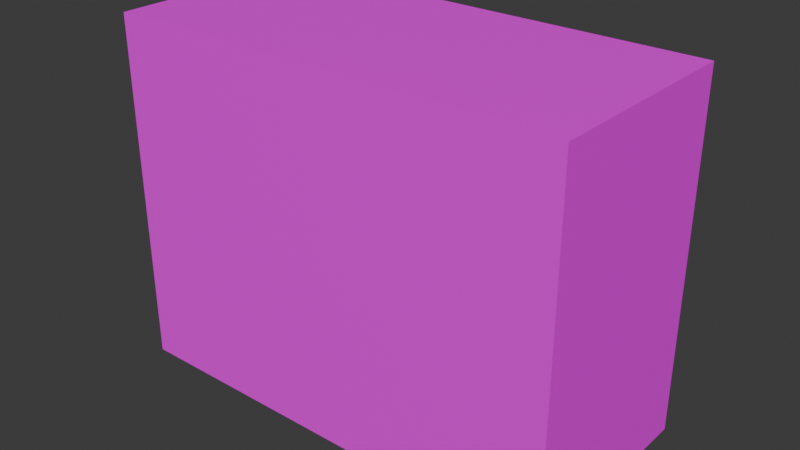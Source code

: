 # Source: MapPiece1.blend  (saved by Blender 4.0.36; exported with 4.5.12 LTS)
import bpy
from mathutils import Matrix  # noqa: F401  (used for matrix-valued properties, if any)

bpy.ops.wm.read_factory_settings(use_empty=True)
scene = bpy.context.scene
scene.name = 'Scene'

# ---- collections
col_collection = bpy.data.collections.new('Collection'); scene.collection.children.link(col_collection)

# ---- images (referenced by path relative to the original .blend; pixels are not part of the script)
import os
ASSET_DIR = os.environ.get("B2B_ASSET_DIR", "")  # directory of the original .blend (textures are referenced by path, not embedded)
HERE = os.path.dirname(os.path.abspath(__file__))  # packed textures are extracted next to this script under _unpacked/

def load_image(name, relpath, width, height, colorspace="sRGB"):
    """Load a texture the original file referenced (path relative to the .blend, or extracted next to this script)."""
    p = next((c for c in (os.path.join(HERE, relpath), os.path.join(ASSET_DIR, relpath)) if relpath and os.path.exists(c)), "")
    if p:
        img = bpy.data.images.load(p, check_existing=True)
        img.name = name
    else:  # same state as the original file: an image datablock whose file is absent (Cycles renders it pink)
        img = bpy.data.images.new(name, width, height)
        img.source = "FILE"
        img.filepath = "//" + (relpath or name)
    img.colorspace_settings.name = colorspace
    return img
img_texture_03_png = load_image('texture_03.png', 'texture_03.png', 1024, 1024, 'sRGB')

# ---- materials (node trees are filled in below, after node groups)
mat_material = bpy.data.materials.new('Material')
mat_material.use_transparent_shadow = False

# ---- node groups
ng_auto_smooth = bpy.data.node_groups.new('Auto Smooth', 'GeometryNodeTree')
_s = ng_auto_smooth.interface.new_socket(name='Geometry', in_out='OUTPUT', socket_type='NodeSocketGeometry')
_s = ng_auto_smooth.interface.new_socket(name='Geometry', in_out='INPUT', socket_type='NodeSocketGeometry')
_s = ng_auto_smooth.interface.new_socket(name='Angle', in_out='INPUT', socket_type='NodeSocketFloat')
_s.subtype = 'ANGLE'
_s.min_value = 0.0
_s.max_value = 3.142
ng_auto_smooth.is_modifier = True
_N = ng_auto_smooth.nodes; _L = ng_auto_smooth.links
n0 = _N.new('NodeGroupOutput'); n0.name = 'Group Output'; n0.location = (480, -100)
n1 = _N.new('NodeGroupInput'); n1.name = 'Group Input'; n1.location = (-420, -300)
n2 = _N.new('NodeGroupInput'); n2.name = 'Group Input.001'; n2.location = (-60, -100)
n3 = _N.new('GeometryNodeSetShadeSmooth'); n3.name = 'Set Shade Smooth'; n3.location = (120, -100)
n3.domain = 'EDGE'
n4 = _N.new('GeometryNodeSetShadeSmooth'); n4.name = 'Set Shade Smooth.001'; n4.location = (300, -100)
n5 = _N.new('GeometryNodeInputMeshEdgeAngle'); n5.name = 'Edge Angle'; n5.location = (-420, -220)
n6 = _N.new('GeometryNodeInputEdgeSmooth'); n6.name = 'Is Edge Smooth'; n6.location = (-60, -160)
n7 = _N.new('GeometryNodeInputShadeSmooth'); n7.name = 'Is Face Smooth'; n7.location = (-240, -340)
n8 = _N.new('FunctionNodeBooleanMath'); n8.name = 'Boolean Math'; n8.location = (-60, -220)
n9 = _N.new('FunctionNodeCompare'); n9.name = 'Compare'; n9.location = (-240, -180)
n9.operation = 'LESS_EQUAL'
_L.new(n5.outputs[0], n9.inputs[0])
_L.new(n4.outputs[0], n0.inputs[0])
_L.new(n1.outputs[1], n9.inputs[1])
_L.new(n9.outputs[0], n8.inputs[0])
_L.new(n7.outputs[0], n8.inputs[1])
_L.new(n2.outputs[0], n3.inputs[0])
_L.new(n6.outputs[0], n3.inputs[1])
_L.new(n3.outputs[0], n4.inputs[0])
_L.new(n8.outputs[0], n3.inputs[2])
n0.is_active_output = True

# ---- material node trees
mat_material.use_nodes = True; mat_material.node_tree.nodes.clear()
_N = mat_material.node_tree.nodes; _L = mat_material.node_tree.links
n0 = _N.new('ShaderNodeBsdfPrincipled'); n0.name = 'Principled BSDF'; n0.location = (10, 300)
n0.inputs[3].default_value = 1.45
n1 = _N.new('ShaderNodeOutputMaterial'); n1.name = 'Material Output'; n1.location = (300, 300)
n2 = _N.new('ShaderNodeTexImage'); n2.name = 'Image Texture'; n2.location = (-280, 280)
n2.image = img_texture_03_png
_L.new(n0.outputs[0], n1.inputs[0])
_L.new(n2.outputs[0], n0.inputs[0])
n1.is_active_output = True

# ---- world
world_world = bpy.data.worlds.new('World'); scene.world = world_world
world_world.use_nodes = True; world_world.node_tree.nodes.clear()
_N = world_world.node_tree.nodes; _L = world_world.node_tree.links
n0 = _N.new('ShaderNodeOutputWorld'); n0.name = 'World Output'; n0.location = (300, 300)
n1 = _N.new('ShaderNodeBackground'); n1.name = 'Background'; n1.location = (10, 300)
n1.inputs[0].default_value = (0.05088, 0.05088, 0.05088, 1.0)
_L.new(n1.outputs[0], n0.inputs[0])
n0.is_active_output = True
world_world.color = (0.05088, 0.05088, 0.05088)
world_world.use_sun_shadow = False
world_world.sun_shadow_jitter_overblur = 0.0

# ---- meshes
me_cube = bpy.data.meshes.new('Cube')
me_cube.from_pydata([(-171.0, -78.33, -131.9), (-171.0, -78.33, 131.9), (-171.0, 78.33, -131.9), (-171.0, 78.33, 131.9), (171.0, -78.33, -131.9), (171.0, -78.33, 131.9), (171.0, 78.33, -131.9), (171.0, 78.33, 131.9)], [], [(0, 1, 3, 2), (2, 3, 7, 6), (6, 7, 5, 4), (4, 5, 1, 0), (2, 6, 4, 0), (7, 3, 1, 5)])
me_cube.polygons.foreach_set('use_smooth', [True] * 6)
_uv = me_cube.uv_layers.new(name='UVMap')
_uv.uv.foreach_set('vector', [0.375, 0.0, 0.625, 0.0, 0.625, 0.25, 0.375, 0.25, 0.375, 0.25, 0.625, 0.25, 0.625, 0.5, 0.375, 0.5, 0.375, 0.5, 0.625, 0.5, 0.625, 0.75, 0.375, 0.75, 0.375, 0.75, 0.625, 0.75, 0.625, 1.0, 0.375, 1.0, 0.125, 0.5, 0.375, 0.5, 0.375, 0.75, 0.125, 0.75, 0.625, 0.5, 0.875, 0.5, 0.875, 0.75, 0.625, 0.75])
me_cube.materials.append(mat_material)
me_cube.update()

# ---- objects
ob_cube_col = bpy.data.objects.new('Cube-col', me_cube)

# ---- transforms, parenting, visibility, modifiers, constraints
ob_cube_col.location = (-27.57, -8.214, 131.9)
_m = ob_cube_col.modifiers.new('Auto Smooth', 'NODES')
_m.node_group = ng_auto_smooth
_gi = [s.identifier for s in ng_auto_smooth.interface.items_tree if s.item_type == 'SOCKET' and s.in_out == 'INPUT']
_m[_gi[1]] = 0.5236  # Angle

# ---- collection membership
col_collection.objects.link(ob_cube_col)

# ---- scene / render settings (as saved in the file)
scene.frame_start = 1; scene.frame_end = 250; scene.frame_set(1)
scene.render.engine = 'BLENDER_EEVEE_NEXT'
scene.cycles.sampling_pattern = 'TABULATED_SOBOL'
bpy.context.view_layer.update()

# ---- added for rendering (the .blend has no active camera and no usable light): camera, sun
cam_auto = bpy.data.cameras.new('AutoCamera')
cam_auto.lens = 50.0
cam_auto.sensor_width = 36.0
cam_auto.clip_end = 7459.4
ob_auto_camera = bpy.data.objects.new('AutoCamera', cam_auto)
scene.collection.objects.link(ob_auto_camera)
ob_auto_camera.location = (397.472, -518.26, 471.934)
ob_auto_camera.rotation_euler = (1.09748, -7.21219e-08, 0.694738)
scene.camera = ob_auto_camera
light_auto_sun = bpy.data.lights.new('AutoSun', 'SUN')
light_auto_sun.energy = 3.0
light_auto_sun.angle = 0.0523599
ob_auto_sun = bpy.data.objects.new('AutoSun', light_auto_sun)
scene.collection.objects.link(ob_auto_sun)
ob_auto_sun.rotation_euler = (0.872665, 0.174533, 0.523599)
bpy.context.view_layer.update()

